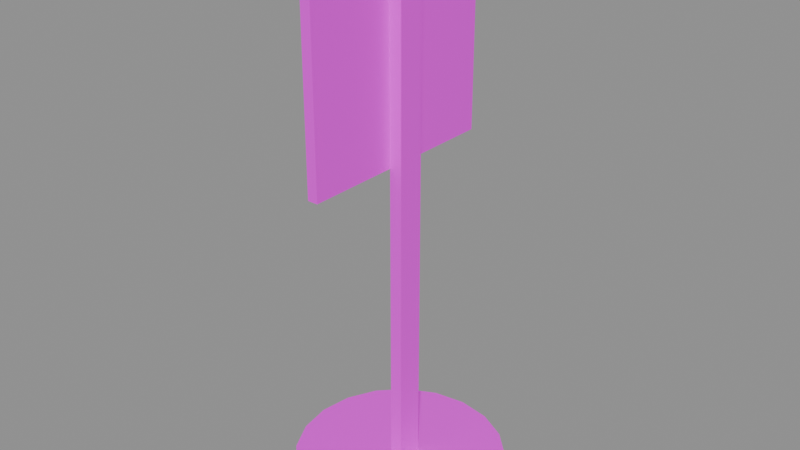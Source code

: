 # Source: SignStop.blend  (saved by Blender 4.3.32; exported with 4.5.12 LTS)
import bpy
from mathutils import Matrix  # noqa: F401  (used for matrix-valued properties, if any)

bpy.ops.wm.read_factory_settings(use_empty=True)
scene = bpy.context.scene
scene.name = 'TempScene_SignStop'

# ---- images (referenced by path relative to the original .blend; pixels are not part of the script)
import os
ASSET_DIR = os.environ.get("B2B_ASSET_DIR", "")  # directory of the original .blend (textures are referenced by path, not embedded)
HERE = os.path.dirname(os.path.abspath(__file__))  # packed textures are extracted next to this script under _unpacked/

def load_image(name, relpath, width, height, colorspace="sRGB"):
    """Load a texture the original file referenced (path relative to the .blend, or extracted next to this script)."""
    p = next((c for c in (os.path.join(HERE, relpath), os.path.join(ASSET_DIR, relpath)) if relpath and os.path.exists(c)), "")
    if p:
        img = bpy.data.images.load(p, check_existing=True)
        img.name = name
    else:  # same state as the original file: an image datablock whose file is absent (Cycles renders it pink)
        img = bpy.data.images.new(name, width, height)
        img.source = "FILE"
        img.filepath = "//" + (relpath or name)
    img.colorspace_settings.name = colorspace
    return img
img_06_png = load_image('06.png', '06.png', 1024, 1024, 'sRGB')
img_09_png_001 = load_image('09.png.001', '09.png', 1024, 1024, 'sRGB')
img_07_png = load_image('07.png', '07.png', 1024, 1024, 'sRGB')

# ---- materials (node trees are filled in below, after node groups)
mat_material = bpy.data.materials.new('Material')
mat_material_006 = bpy.data.materials.new('Material.006')
mat_material_003 = bpy.data.materials.new('Material.003')

# ---- material node trees
mat_material.use_nodes = True; mat_material.node_tree.nodes.clear()
_N = mat_material.node_tree.nodes; _L = mat_material.node_tree.links
n0 = _N.new('ShaderNodeBsdfPrincipled'); n0.name = 'Principled BSDF'; n0.location = (10, 300)
n1 = _N.new('ShaderNodeOutputMaterial'); n1.name = 'Material Output'; n1.location = (300, 300)
n2 = _N.new('ShaderNodeTexImage'); n2.name = 'Image Texture'; n2.location = (-274, 233)
n2.image = img_06_png
_L.new(n0.outputs[0], n1.inputs[0])
_L.new(n2.outputs[0], n0.inputs[0])
n1.is_active_output = True
mat_material_006.use_nodes = True; mat_material_006.node_tree.nodes.clear()
_N = mat_material_006.node_tree.nodes; _L = mat_material_006.node_tree.links
n0 = _N.new('ShaderNodeBsdfPrincipled'); n0.name = 'Principled BSDF'; n0.location = (10, 300)
n1 = _N.new('ShaderNodeOutputMaterial'); n1.name = 'Material Output'; n1.location = (300, 300)
n2 = _N.new('ShaderNodeTexImage'); n2.name = 'Image Texture'; n2.location = (-271, 244)
n2.image = img_09_png_001
_L.new(n0.outputs[0], n1.inputs[0])
_L.new(n2.outputs[0], n0.inputs[0])
n1.is_active_output = True
mat_material_003.use_nodes = True; mat_material_003.node_tree.nodes.clear()
_N = mat_material_003.node_tree.nodes; _L = mat_material_003.node_tree.links
n0 = _N.new('ShaderNodeBsdfPrincipled'); n0.name = 'Principled BSDF'; n0.location = (10, 300)
n1 = _N.new('ShaderNodeOutputMaterial'); n1.name = 'Material Output'; n1.location = (300, 300)
n2 = _N.new('ShaderNodeTexImage'); n2.name = 'Image Texture'; n2.location = (-289, 212)
n2.image = img_07_png
_L.new(n0.outputs[0], n1.inputs[0])
_L.new(n2.outputs[0], n0.inputs[0])
n1.is_active_output = True

# ---- meshes
me_plane_011 = bpy.data.meshes.new('Plane.011')
me_plane_011.from_pydata([(-4.441e-16, -0.035, 0.11), (-3.06e-09, 0.035, 0.11), (3.06e-09, -0.035, 0.18), (-4.441e-16, 0.035, 0.18), (-0.003415, -0.035, 0.11), (-0.003415, 0.035, 0.11), (-0.003415, -0.035, 0.18), (-0.003415, 0.035, 0.18), (-7.463e-09, -0.0045, 1.49e-08), (-7.856e-09, 0.0045, 1.49e-08), (4.054e-10, -0.0045, 0.18), (1.203e-11, 0.0045, 0.18), (0.004157, -0.0045, 1.472e-08), (0.004157, 0.0045, 1.472e-08), (0.004157, -0.0045, 0.18), (0.004157, 0.0045, 0.18), (-0.035, -1.53e-09, 1.53e-09), (-0.03329, -0.01082, 1.455e-09), (-0.02832, -0.02057, 1.238e-09), (-0.02057, -0.02832, 8.993e-10), (-0.01082, -0.03329, 4.728e-10), (-2.195e-09, -0.035, 1.628e-16), (0.01082, -0.03329, -4.728e-10), (0.02057, -0.02832, -8.993e-10), (0.02832, -0.02057, -1.238e-09), (0.03329, -0.01082, -1.455e-09), (0.035, 1.53e-09, -1.53e-09), (0.03329, 0.01082, -1.455e-09), (0.02832, 0.02057, -1.238e-09), (0.02057, 0.02832, -8.993e-10), (0.01082, 0.03329, -4.728e-10), (-5.255e-09, 0.035, 1.628e-16), (-0.01082, 0.03329, 4.728e-10), (-0.02057, 0.02832, 8.993e-10), (-0.02832, 0.02057, 1.238e-09), (-0.03329, 0.01082, 1.455e-09), (-0.035, -1.53e-09, 0.005261), (-0.03329, -0.01082, 0.005261), (-0.02832, -0.02057, 0.005261), (-0.02057, -0.02832, 0.005261), (-0.01082, -0.03329, 0.005261), (-2.195e-09, -0.035, 0.005261), (0.01082, -0.03329, 0.005261), (0.02057, -0.02832, 0.005261), (0.02832, -0.02057, 0.005261), (0.03329, -0.01082, 0.005261), (0.035, 1.53e-09, 0.005261), (0.03329, 0.01082, 0.005261), (0.02832, 0.02057, 0.005261), (0.02057, 0.02832, 0.005261), (0.01082, 0.03329, 0.005261), (-5.255e-09, 0.035, 0.005261), (-0.01082, 0.03329, 0.005261), (-0.02057, 0.02832, 0.005261), (-0.02832, 0.02057, 0.005261), (-0.03329, 0.01082, 0.005261)], [], [(0, 1, 3, 2), (4, 6, 7, 5), (1, 5, 7, 3), (2, 6, 4, 0), (3, 7, 6, 2), (0, 4, 5, 1), (8, 10, 11, 9), (12, 13, 15, 14), (11, 10, 14, 15), (8, 9, 13, 12), (9, 11, 15, 13), (10, 8, 12, 14), (17, 16, 35, 34, 33, 32, 31, 30, 29, 28, 27, 26, 25, 24, 23, 22, 21, 20, 19, 18), (37, 38, 39, 40, 41, 42, 43, 44, 45, 46, 47, 48, 49, 50, 51, 52, 53, 54, 55, 36), (21, 22, 42, 41), (29, 30, 50, 49), (22, 23, 43, 42), (30, 31, 51, 50), (23, 24, 44, 43), (16, 17, 37, 36), (31, 32, 52, 51), (24, 25, 45, 44), (17, 18, 38, 37), (32, 33, 53, 52), (25, 26, 46, 45), (18, 19, 39, 38), (33, 34, 54, 53), (26, 27, 47, 46), (19, 20, 40, 39), (34, 35, 55, 54), (27, 28, 48, 47), (20, 21, 41, 40), (35, 16, 36, 55), (28, 29, 49, 48)])
me_plane_011.polygons.foreach_set('material_index', [0, 0, 0, 0, 0, 0, 2, 2, 2, 2, 2, 2, 2, 2, 2, 2, 2, 2, 2, 2, 2, 2, 2, 2, 2, 2, 2, 2, 2, 2, 2, 2, 2, 2])
_uv = me_plane_011.uv_layers.new(name='UVMap')
_uv.uv.foreach_set('vector', [0.01353, 0.99, 0.01353, 0.99, 0.01353, 0.99, 0.01353, 0.99, 1.0, 0.0, 1.0, 1.0, 0.0, 1.0, 0.0, 0.0, 0.01353, 0.99, 0.01353, 0.99, 0.01353, 0.99, 0.01353, 0.99, 0.01353, 0.99, 0.01353, 0.99, 0.01353, 0.99, 0.01353, 0.99, 0.01353, 0.99, 0.01353, 0.99, 0.01353, 0.99, 0.01353, 0.99, 0.01353, 0.99, 0.01353, 0.99, 0.01353, 0.99, 0.01353, 0.99, 0.01353, 0.99, 0.01353, 0.99, 0.01353, 0.99, 0.01353, 0.99, 0.01353, 0.99, 0.01353, 0.99, 0.01353, 0.99, 0.01353, 0.99, 0.01353, 0.99, 0.01353, 0.99, 0.01353, 0.99, 0.01353, 0.99, 0.01353, 0.99, 0.01353, 0.99, 0.01353, 0.99, 0.01353, 0.99, 0.01353, 0.99, 0.01353, 0.99, 0.01353, 0.99, 0.01353, 0.99, 0.01353, 0.99, 0.01353, 0.99, 0.01353, 0.99, 0.01353, 0.99, 0.01353, 0.99, 0.01353, 0.99, 0.01353, 0.99, 0.01353, 0.99, 0.01353, 0.99, 0.01353, 0.99, 0.01353, 0.99, 0.01353, 0.99, 0.01353, 0.99, 0.01353, 0.99, 0.01353, 0.99, 0.01353, 0.99, 0.01353, 0.99, 0.01353, 0.99, 0.01353, 0.99, 0.01353, 0.99, 0.01353, 0.99, 0.01353, 0.99, 0.01353, 0.99, 0.01353, 0.99, 0.01353, 0.99, 0.01353, 0.99, 0.01353, 0.99, 0.01353, 0.99, 0.01353, 0.99, 0.01353, 0.99, 0.01353, 0.99, 0.01353, 0.99, 0.01353, 0.99, 0.01353, 0.99, 0.01353, 0.99, 0.01353, 0.99, 0.01353, 0.99, 0.01353, 0.99, 0.01353, 0.99, 0.01353, 0.99, 0.01353, 0.99, 0.01353, 0.99, 0.01353, 0.99, 0.01353, 0.99, 0.01353, 0.99, 0.01353, 0.99, 0.01353, 0.99, 0.01353, 0.99, 0.01353, 0.99, 0.01353, 0.99, 0.01353, 0.99, 0.01353, 0.99, 0.01353, 0.99, 0.01353, 0.99, 0.01353, 0.99, 0.01353, 0.99, 0.01353, 0.99, 0.01353, 0.99, 0.01353, 0.99, 0.01353, 0.99, 0.01353, 0.99, 0.01353, 0.99, 0.01353, 0.99, 0.01353, 0.99, 0.01353, 0.99, 0.01353, 0.99, 0.01353, 0.99, 0.01353, 0.99, 0.01353, 0.99, 0.01353, 0.99, 0.01353, 0.99, 0.01353, 0.99, 0.01353, 0.99, 0.01353, 0.99, 0.01353, 0.99, 0.01353, 0.99, 0.01353, 0.99, 0.01353, 0.99, 0.01353, 0.99, 0.01353, 0.99, 0.01353, 0.99, 0.01353, 0.99, 0.01353, 0.99, 0.01353, 0.99, 0.01353, 0.99, 0.01353, 0.99, 0.01353, 0.99, 0.01353, 0.99, 0.01353, 0.99, 0.01353, 0.99, 0.01353, 0.99, 0.01353, 0.99, 0.01353, 0.99, 0.01353, 0.99, 0.01353, 0.99, 0.01353, 0.99, 0.01353, 0.99, 0.01353, 0.99, 0.01353, 0.99, 0.01353, 0.99, 0.01353, 0.99, 0.01353, 0.99, 0.01353, 0.99, 0.01353, 0.99, 0.01353, 0.99, 0.01353, 0.99, 0.01353, 0.99, 0.01353, 0.99, 0.01353, 0.99, 0.01353, 0.99, 0.01353, 0.99, 0.01353, 0.99, 0.01353, 0.99, 0.01353, 0.99, 0.01353, 0.99, 0.01353, 0.99, 0.01353, 0.99, 0.01353, 0.99, 0.01353, 0.99, 0.01353, 0.99, 0.01353, 0.99, 0.01353, 0.99, 0.01353, 0.99, 0.01353, 0.99])
me_plane_011.materials.append(mat_material)
me_plane_011.materials.append(mat_material_006)
me_plane_011.materials.append(mat_material_003)
me_plane_011.update()

# ---- objects
ob_signstop_001 = bpy.data.objects.new('SignStop.001', me_plane_011)

# ---- transforms, parenting, visibility, modifiers, constraints
ob_signstop_001.location = (0.0, 0.0, 0.0)

# ---- collection membership
scene.collection.objects.link(ob_signstop_001)

# ---- scene / render settings (as saved in the file)
scene.frame_start = 1; scene.frame_end = 250; scene.frame_set(1)
scene.render.engine = 'BLENDER_EEVEE_NEXT'
scene.render.image_settings.exr_codec = 'NONE'
scene.render.simplify_subdivision_render = 0
scene.render.simplify_child_particles_render = 0.0
scene.eevee.use_volume_custom_range = False
scene.eevee.use_fast_gi = False
scene.eevee.use_shadows = False
scene.view_settings.white_balance_temperature = 0.0
scene.view_settings.white_balance_tint = 0.0
scene.view_settings.white_balance_whitepoint = (2.97, 0.5193, -0.0414)
bpy.context.view_layer.update()

# ---- added for rendering (the .blend has no active camera and no usable light): camera, sun + grey world if the file has none
cam_auto = bpy.data.cameras.new('AutoCamera')
cam_auto.lens = 50.0
cam_auto.sensor_width = 36.0
cam_auto.clip_end = 1000.0
ob_auto_camera = bpy.data.objects.new('AutoCamera', cam_auto)
scene.collection.objects.link(ob_auto_camera)
ob_auto_camera.location = (0.190066, -0.228079, 0.242052)
ob_auto_camera.rotation_euler = (1.09748, -7.21219e-08, 0.694738)
scene.camera = ob_auto_camera
light_auto_sun = bpy.data.lights.new('AutoSun', 'SUN')
light_auto_sun.energy = 3.0
light_auto_sun.angle = 0.0523599
ob_auto_sun = bpy.data.objects.new('AutoSun', light_auto_sun)
scene.collection.objects.link(ob_auto_sun)
ob_auto_sun.rotation_euler = (0.872665, 0.174533, 0.523599)
if scene.world is None:
    world_auto = bpy.data.worlds.new('AutoWorld')
    world_auto.color = (0.3, 0.3, 0.3)
    scene.world = world_auto
bpy.context.view_layer.update()
